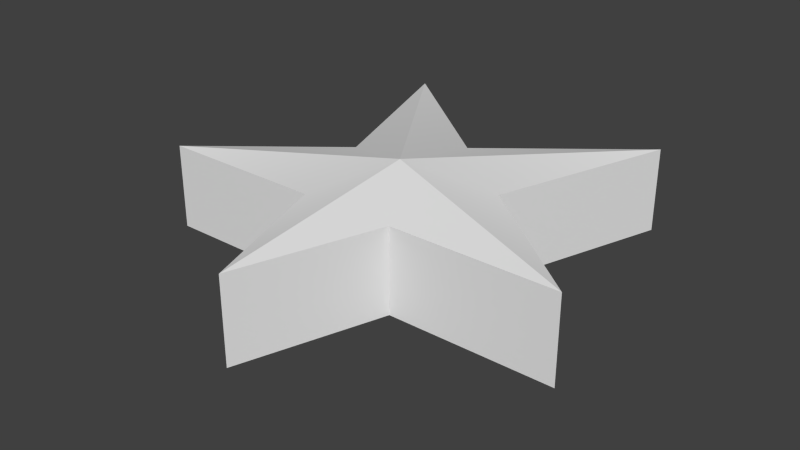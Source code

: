 # Source: InvertedStar3D.blend  (saved by Blender 2.74.0; exported with 4.5.12 LTS)
import bpy
from mathutils import Matrix  # noqa: F401  (used for matrix-valued properties, if any)

bpy.ops.wm.read_factory_settings(use_empty=True)
scene = bpy.context.scene
scene.name = 'Scene'

# ---- collections
col_collection_1 = bpy.data.collections.new('Collection 1'); scene.collection.children.link(col_collection_1)

# ---- world
world_world = bpy.data.worlds.new('World'); scene.world = world_world
world_world.color = (0.05088, 0.05088, 0.05088)
world_world.use_sun_shadow = False
world_world.sun_shadow_jitter_overblur = 0.0
world_world.cycles.sampling_method = 'MANUAL'
world_world.cycles.sample_map_resolution = 256

# ---- meshes
me_mesh_013 = bpy.data.meshes.new('Mesh.013')
me_mesh_013.from_pydata([(0.3333, -0.5, 0.1), (-0.3333, -0.5, 0.1), (5.861e-08, 0.5, 0.1), (0.5, 0.1667, 0.1), (-0.5, 0.1667, 0.1), (0.1111, 0.1667, 0.1), (-0.1111, 0.1667, 0.1), (0.193, -0.07895, 0.1), (-2.735e-08, -0.2333, 0.1), (-0.193, -0.07895, 0.1), (1.642e-09, 3.479e-08, 0.1523), (0.3333, -0.5, -0.1), (-0.3333, -0.5, -0.1), (5.861e-08, 0.5, -0.1), (0.5, 0.1667, -0.1), (-0.5, 0.1667, -0.1), (0.1111, 0.1667, -0.1), (-0.1111, 0.1667, -0.1), (0.193, -0.07895, -0.1), (-2.735e-08, -0.2333, -0.1), (-0.193, -0.07895, -0.1), (1.642e-09, 8.442e-08, -0.1523), (-0.5, 0.1667, 0.1), (-0.5, 0.1667, 0.1), (-0.5, 0.1667, 0.1), (-0.193, -0.07895, 0.1), (-0.193, -0.07895, 0.1), (1.642e-09, 3.479e-08, 0.1523), (1.642e-09, 3.479e-08, 0.1523), (1.642e-09, 3.479e-08, 0.1523), (1.642e-09, 3.479e-08, 0.1523), (0.5, 0.1667, 0.1), (0.5, 0.1667, 0.1), (0.5, 0.1667, 0.1), (0.1111, 0.1667, 0.1), (0.1111, 0.1667, 0.1), (-0.3333, -0.5, 0.1), (-0.3333, -0.5, 0.1), (-0.3333, -0.5, 0.1), (-2.735e-08, -0.2333, 0.1), (-2.735e-08, -0.2333, 0.1), (5.861e-08, 0.5, 0.1), (5.861e-08, 0.5, 0.1), (5.861e-08, 0.5, 0.1), (-0.1111, 0.1667, 0.1), (-0.1111, 0.1667, 0.1), (0.3333, -0.5, 0.1), (0.3333, -0.5, 0.1), (0.3333, -0.5, 0.1), (0.193, -0.07895, 0.1), (0.193, -0.07895, 0.1), (-0.5, 0.1667, -0.1), (-0.5, 0.1667, -0.1), (-0.5, 0.1667, -0.1), (1.642e-09, 8.442e-08, -0.1523), (1.642e-09, 8.442e-08, -0.1523), (1.642e-09, 8.442e-08, -0.1523), (1.642e-09, 8.442e-08, -0.1523), (-0.193, -0.07895, -0.1), (-0.193, -0.07895, -0.1), (0.5, 0.1667, -0.1), (0.5, 0.1667, -0.1), (0.5, 0.1667, -0.1), (0.1111, 0.1667, -0.1), (0.1111, 0.1667, -0.1), (-0.3333, -0.5, -0.1), (-0.3333, -0.5, -0.1), (-0.3333, -0.5, -0.1), (-2.735e-08, -0.2333, -0.1), (-2.735e-08, -0.2333, -0.1), (5.861e-08, 0.5, -0.1), (5.861e-08, 0.5, -0.1), (5.861e-08, 0.5, -0.1), (-0.1111, 0.1667, -0.1), (-0.1111, 0.1667, -0.1), (0.3333, -0.5, -0.1), (0.3333, -0.5, -0.1), (0.3333, -0.5, -0.1), (0.193, -0.07895, -0.1), (0.193, -0.07895, -0.1)], [], [(4, 10, 9), (3, 27, 5), (1, 28, 8), (2, 29, 6), (29, 22, 6), (0, 30, 7), (7, 30, 31), (8, 28, 46), (5, 27, 41), (9, 10, 36), (15, 20, 21), (14, 16, 54), (12, 19, 55), (13, 17, 56), (56, 17, 51), (11, 18, 57), (18, 60, 57), (19, 75, 55), (16, 70, 54), (20, 65, 21), (39, 68, 66, 37), (49, 78, 76, 47), (25, 58, 52, 23), (48, 77, 69, 40), (24, 53, 73, 44), (32, 61, 79, 50), (42, 71, 63, 34), (38, 67, 59, 26), (45, 74, 72, 43), (35, 64, 62, 33)])
me_mesh_013.polygons.foreach_set('use_smooth', [True] * 30)
_uv = me_mesh_013.uv_layers.new(name='UVMap')
_uv.uv.foreach_set('vector', [0.02053, 0.6599, 0.5, 0.5, 0.3149, 0.4243, 0.9795, 0.6599, 0.5, 0.5, 0.6065, 0.6599, 0.1804, 0.02057, 0.5, 0.5, 0.5, 0.2763, 0.5, 0.9795, 0.5, 0.5, 0.3935, 0.6599, 0.5, 0.5, 0.02053, 0.6599, 0.3935, 0.6599, 0.8196, 0.02057, 0.5, 0.5, 0.6851, 0.4243, 0.6851, 0.4243, 0.5, 0.5, 0.9795, 0.6599, 0.5, 0.2763, 0.5, 0.5, 0.8196, 0.02057, 0.6065, 0.6599, 0.5, 0.5, 0.5, 0.9795, 0.3149, 0.4243, 0.5, 0.5, 0.1804, 0.02057, 0.02053, 0.6599, 0.3149, 0.4243, 0.5, 0.5, 0.9795, 0.6599, 0.6065, 0.6599, 0.5, 0.5, 0.1804, 0.02057, 0.5, 0.2763, 0.5, 0.5, 0.5, 0.9795, 0.3935, 0.6599, 0.5, 0.5, 0.5, 0.5, 0.3935, 0.6599, 0.02053, 0.6599, 0.8196, 0.02057, 0.6851, 0.4243, 0.5, 0.5, 0.6851, 0.4243, 0.9795, 0.6599, 0.5, 0.5, 0.5, 0.2763, 0.8196, 0.02057, 0.5, 0.5, 0.6065, 0.6599, 0.5, 0.9795, 0.5, 0.5, 0.3149, 0.4243, 0.1804, 0.02057, 0.5, 0.5, 0.4234, 0.9871, 0.4234, 0.7903, 0.0125, 0.7903, 0.0125, 0.9871, 0.4234, 0.9871, 0.4234, 0.7903, 0.0125, 0.7903, 0.0125, 0.9871, 0.4234, 0.9871, 0.4234, 0.7903, 0.0125, 0.7903, 0.0125, 0.9871, 0.4234, 0.9871, 0.4234, 0.7903, 0.0125, 0.7903, 0.0125, 0.9871, 0.0125, 0.9871, 0.0125, 0.7903, 0.4234, 0.7903, 0.4234, 0.9871, 0.4234, 0.9871, 0.4234, 0.7903, 0.0125, 0.7903, 0.0125, 0.9871, 0.4234, 0.9871, 0.4234, 0.7903, 0.0125, 0.7903, 0.0125, 0.9871, 0.0125, 0.9871, 0.0125, 0.7903, 0.4234, 0.7903, 0.4234, 0.9871, 0.0125, 0.9871, 0.0125, 0.7903, 0.4234, 0.7903, 0.4234, 0.9871, 0.0125, 0.9871, 0.0125, 0.7903, 0.4234, 0.7903, 0.4234, 0.9871])
me_mesh_013.use_remesh_preserve_volume = False
me_mesh_013.use_remesh_preserve_attributes = False
me_mesh_013.use_mirror_vertex_groups = False
me_mesh_013.update()
me_mesh_013.normals_split_custom_set([tuple(v) for v in zip(*[iter([0.1724, 0.2156, -0.9611, 0.2335, 0.07191, -0.9697, 0.2416, 0.0518, -0.969, -5.484e-08, -0.2996, -0.9541, -0.143, -0.2085, -0.9675, -0.1539, -0.2011, -0.9674, -0.1724, 0.2156, -0.9611, -5.715e-08, 0.2188, -0.9758, -4.077e-08, 0.2188, -0.9758, 0.2981, -0.09936, -0.9494, 0.143, -0.2085, -0.9675, 0.1539, -0.2011, -0.9674, 0.143, -0.2085, -0.9675, -2.193e-08, -0.2996, -0.9541, 0.1539, -0.2011, -0.9674, -0.2981, -0.09936, -0.9494, -0.2335, 0.07191, -0.9697, -0.2416, 0.0518, -0.969, -0.2416, 0.0518, -0.969, -0.2335, 0.07191, -0.9697, -0.1724, 0.2156, -0.9611, -4.077e-08, 0.2188, -0.9758, -5.715e-08, 0.2188, -0.9758, 0.1724, 0.2156, -0.9611, -0.1539, -0.2011, -0.9674, -0.143, -0.2085, -0.9675, -0.2981, -0.09936, -0.9494, 0.2416, 0.0518, -0.969, 0.2335, 0.07191, -0.9697, 0.2981, -0.09936, -0.9494, 0.1724, 0.2156, 0.9611, 0.2416, 0.05179, 0.969, 0.2335, 0.07191, 0.9697, -5.484e-08, -0.2996, 0.9541, -0.1539, -0.2011, 0.9674, -0.143, -0.2085, 0.9675, -0.1724, 0.2156, 0.9611, -3.398e-08, 0.2188, 0.9758, -5.715e-08, 0.2188, 0.9758, 0.2981, -0.09936, 0.9494, 0.1539, -0.2011, 0.9674, 0.143, -0.2085, 0.9675, 0.143, -0.2085, 0.9675, 0.1539, -0.2011, 0.9674, -2.193e-08, -0.2996, 0.9541, -0.2981, -0.09936, 0.9494, -0.2416, 0.0518, 0.969, -0.2335, 0.07191, 0.9697, -0.2416, 0.0518, 0.969, -0.1724, 0.2156, 0.9611, -0.2335, 0.07191, 0.9697, -3.398e-08, 0.2188, 0.9758, 0.1724, 0.2156, 0.9611, -5.715e-08, 0.2188, 0.9758, -0.1539, -0.2011, 0.9674, -0.2981, -0.09936, 0.9494, -0.143, -0.2085, 0.9675, 0.2416, 0.05179, 0.969, 0.2981, -0.09936, 0.9494, 0.2335, 0.07191, 0.9697, -0.6247, 0.7809, 8.727e-08, -0.6247, 0.7809, 8.727e-08, -0.6247, 0.7809, 8.727e-08, -0.6247, 0.7809, 8.727e-08, -0.9487, -0.3162, -4.197e-08, -0.9487, -0.3162, -4.197e-08, -0.9487, -0.3162, -4.197e-08, -0.9487, -0.3162, -4.197e-08, 0.6247, 0.7809, 1.184e-07, 0.6247, 0.7809, 1.184e-07, 0.6247, 0.7809, 1.184e-07, 0.6247, 0.7809, 1.184e-07, 0.6247, 0.7809, 8.727e-08, 0.6247, 0.7809, 8.727e-08, 0.6247, 0.7809, 8.727e-08, 0.6247, 0.7809, 8.727e-08, -7.663e-08, -1.0, -9.579e-08, -7.663e-08, -1.0, -9.579e-08, -7.663e-08, -1.0, -9.579e-08, -7.663e-08, -1.0, -9.579e-08, -0.6247, 0.7809, 1.184e-07, -0.6247, 0.7809, 1.184e-07, -0.6247, 0.7809, 1.184e-07, -0.6247, 0.7809, 1.184e-07, -0.9487, -0.3162, -5.301e-08, -0.9487, -0.3162, -5.301e-08, -0.9487, -0.3162, -5.301e-08, -0.9487, -0.3162, -5.301e-08, 0.9487, -0.3162, -4.197e-08, 0.9487, -0.3162, -4.197e-08, 0.9487, -0.3162, -4.197e-08, 0.9487, -0.3162, -4.197e-08, 0.9487, -0.3162, -5.301e-08, 0.9487, -0.3162, -5.301e-08, 0.9487, -0.3162, -5.301e-08, 0.9487, -0.3162, -5.301e-08, -1.916e-07, -1.0, -1.916e-07, -1.916e-07, -1.0, -1.916e-07, -1.916e-07, -1.0, -1.916e-07, -1.916e-07, -1.0, -1.916e-07])] * 3)])

# ---- objects
ob_star3d = bpy.data.objects.new('Star3D', me_mesh_013)

# ---- transforms, parenting, visibility, modifiers, constraints
ob_star3d.location = (0.0, 0.0, 0.0)
ob_star3d.rotation_euler = (-1.629e-07, -0.0, 3.142)
ob_star3d.color = (0.8, 0.8, 0.8, 1.0)
ob_star3d.lineart.crease_threshold = 0.0

# ---- collection membership
col_collection_1.objects.link(ob_star3d)

# ---- scene / render settings (as saved in the file)
scene.frame_start = 1; scene.frame_end = 250; scene.frame_set(1)
scene.render.engine = 'BLENDER_EEVEE_NEXT'
scene.render.resolution_percentage = 50
scene.render.dither_intensity = 0.0
scene.cycles.use_denoising = False
scene.cycles.samples = 10
scene.cycles.sampling_pattern = 'TABULATED_SOBOL'
scene.cycles.light_sampling_threshold = 0.0
scene.cycles.use_adaptive_sampling = False
scene.cycles.use_light_tree = False
scene.cycles.blur_glossy = 0.0
scene.cycles.pixel_filter_type = 'GAUSSIAN'
scene.cycles.sample_clamp_indirect = 0.0
scene.view_settings.view_transform = 'Standard'
bpy.context.view_layer.update()

# ---- added for rendering (the .blend has no active camera and no usable light): camera, sun
cam_auto = bpy.data.cameras.new('AutoCamera')
cam_auto.lens = 50.0
cam_auto.sensor_width = 36.0
cam_auto.clip_end = 1000.0
ob_auto_camera = bpy.data.objects.new('AutoCamera', cam_auto)
scene.collection.objects.link(ob_auto_camera)
ob_auto_camera.location = (1.33848, -1.60618, 1.07079)
ob_auto_camera.rotation_euler = (1.09748, -7.21219e-08, 0.694738)
scene.camera = ob_auto_camera
light_auto_sun = bpy.data.lights.new('AutoSun', 'SUN')
light_auto_sun.energy = 3.0
light_auto_sun.angle = 0.0523599
ob_auto_sun = bpy.data.objects.new('AutoSun', light_auto_sun)
scene.collection.objects.link(ob_auto_sun)
ob_auto_sun.rotation_euler = (0.872665, 0.174533, 0.523599)
bpy.context.view_layer.update()
